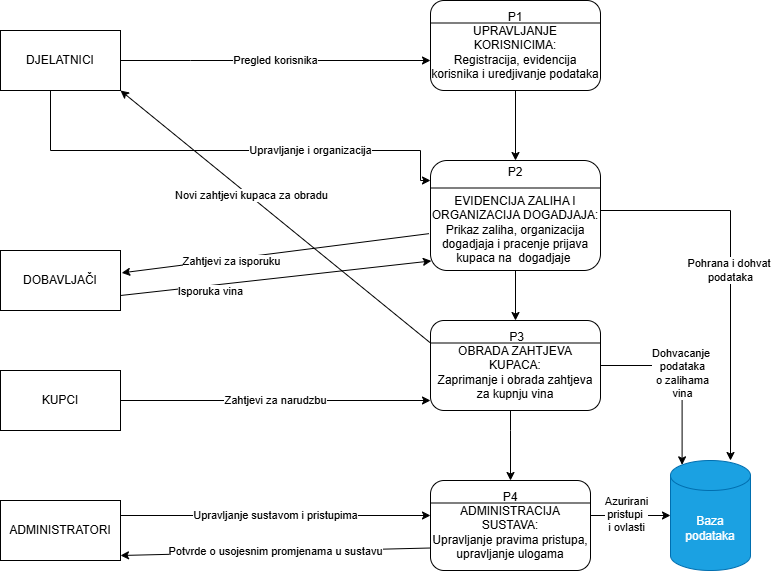

The diagram above was exported from draw.io. Its source (the exported page's mxGraphModel, read from the mxfile embedded in the PNG):
<mxGraphModel dx="1042" dy="527" grid="1" gridSize="10" guides="1" tooltips="1" connect="1" arrows="1" fold="1" page="1" pageScale="1" pageWidth="827" pageHeight="1169" math="0" shadow="0">
  <root>
    <mxCell id="0" />
    <mxCell id="1" parent="0" />
    <mxCell id="AYb-isKz4nac1UMFXbAt-7" value="Baza podataka" style="shape=cylinder3;whiteSpace=wrap;html=1;boundedLbl=1;backgroundOutline=1;size=15;fillColor=#1ba1e2;fontColor=#ffffff;strokeColor=#006EAF;" parent="1" vertex="1">
      <mxGeometry x="710" y="500" width="80" height="110" as="geometry" />
    </mxCell>
    <mxCell id="AYb-isKz4nac1UMFXbAt-10" value="P4&lt;div&gt;ADMINISTRACIJA SUSTAVA:&lt;/div&gt;&lt;div&gt;Upravljanje pravima pristupa, upravljanje ulogama&lt;/div&gt;" style="rounded=1;whiteSpace=wrap;html=1;" parent="1" vertex="1">
      <mxGeometry x="470" y="520" width="160" height="90" as="geometry" />
    </mxCell>
    <mxCell id="1DAzo3YN7i9run7a1Zh_-19" style="edgeStyle=orthogonalEdgeStyle;rounded=0;orthogonalLoop=1;jettySize=auto;html=1;entryX=0.5;entryY=0;entryDx=0;entryDy=0;" parent="1" source="AYb-isKz4nac1UMFXbAt-11" target="AYb-isKz4nac1UMFXbAt-10" edge="1">
      <mxGeometry relative="1" as="geometry">
        <Array as="points">
          <mxPoint x="550" y="470" />
          <mxPoint x="550" y="470" />
        </Array>
      </mxGeometry>
    </mxCell>
    <mxCell id="AYb-isKz4nac1UMFXbAt-11" value="&lt;div&gt;&amp;nbsp;P3&lt;/div&gt;&lt;div&gt;OBRADA ZAHTJEVA KUPACA:&lt;/div&gt;&lt;div&gt;Zaprimanje i obrada zahtjeva za kupnju vina&lt;/div&gt;" style="rounded=1;whiteSpace=wrap;html=1;" parent="1" vertex="1">
      <mxGeometry x="470" y="360" width="170" height="90" as="geometry" />
    </mxCell>
    <mxCell id="1DAzo3YN7i9run7a1Zh_-13" value="Pohrana i dohvat&amp;nbsp;&lt;div&gt;podataka&lt;/div&gt;" style="edgeStyle=orthogonalEdgeStyle;rounded=0;orthogonalLoop=1;jettySize=auto;html=1;" parent="1" source="AYb-isKz4nac1UMFXbAt-12" target="AYb-isKz4nac1UMFXbAt-7" edge="1">
      <mxGeometry relative="1" as="geometry">
        <Array as="points">
          <mxPoint x="770" y="250" />
        </Array>
      </mxGeometry>
    </mxCell>
    <mxCell id="1DAzo3YN7i9run7a1Zh_-18" style="edgeStyle=orthogonalEdgeStyle;rounded=0;orthogonalLoop=1;jettySize=auto;html=1;entryX=0.5;entryY=0;entryDx=0;entryDy=0;" parent="1" source="AYb-isKz4nac1UMFXbAt-12" target="AYb-isKz4nac1UMFXbAt-11" edge="1">
      <mxGeometry relative="1" as="geometry" />
    </mxCell>
    <mxCell id="AYb-isKz4nac1UMFXbAt-12" value="P2&lt;div&gt;&lt;br&gt;&lt;/div&gt;&lt;div&gt;EVIDENCIJA ZALIHA I ORGANIZACIJA DOGADJAJA:&lt;/div&gt;&lt;div&gt;Prikaz zaliha,&amp;nbsp;&lt;span style=&quot;background-color: transparent; color: light-dark(rgb(0, 0, 0), rgb(255, 255, 255));&quot;&gt;organizacija dogadjaja i&lt;/span&gt;&lt;span style=&quot;background-color: transparent; color: light-dark(rgb(0, 0, 0), rgb(255, 255, 255));&quot;&gt;&amp;nbsp;pracenje prijava kupaca na&amp;nbsp; dogadjaje&amp;nbsp;&lt;/span&gt;&lt;/div&gt;" style="rounded=1;whiteSpace=wrap;html=1;" parent="1" vertex="1">
      <mxGeometry x="470" y="200" width="170" height="110" as="geometry" />
    </mxCell>
    <mxCell id="AYb-isKz4nac1UMFXbAt-15" style="edgeStyle=orthogonalEdgeStyle;rounded=0;orthogonalLoop=1;jettySize=auto;html=1;exitX=0.5;exitY=1;exitDx=0;exitDy=0;" parent="1" source="AYb-isKz4nac1UMFXbAt-11" target="AYb-isKz4nac1UMFXbAt-11" edge="1">
      <mxGeometry relative="1" as="geometry" />
    </mxCell>
    <mxCell id="AYb-isKz4nac1UMFXbAt-16" value="DOBAVLJAČI" style="rounded=0;whiteSpace=wrap;html=1;" parent="1" vertex="1">
      <mxGeometry x="40" y="290" width="120" height="60" as="geometry" />
    </mxCell>
    <mxCell id="AYb-isKz4nac1UMFXbAt-17" value="ADMINISTRATORI" style="rounded=0;whiteSpace=wrap;html=1;" parent="1" vertex="1">
      <mxGeometry x="40" y="540" width="120" height="60" as="geometry" />
    </mxCell>
    <mxCell id="X2EJvij0L6XoEy5MmabA-5" value="Zahtjevi za narudzbu" style="edgeStyle=orthogonalEdgeStyle;rounded=0;orthogonalLoop=1;jettySize=auto;html=1;" parent="1" source="AYb-isKz4nac1UMFXbAt-18" edge="1">
      <mxGeometry relative="1" as="geometry">
        <mxPoint x="470" y="440" as="targetPoint" />
        <Array as="points">
          <mxPoint x="470" y="440" />
        </Array>
      </mxGeometry>
    </mxCell>
    <mxCell id="AYb-isKz4nac1UMFXbAt-18" value="KUPCI" style="rounded=0;whiteSpace=wrap;html=1;" parent="1" vertex="1">
      <mxGeometry x="40" y="410" width="120" height="60" as="geometry" />
    </mxCell>
    <mxCell id="sZ5t43tfDt6ROwvAIZj8-11" value="Upravljanje i organizacija" style="edgeStyle=orthogonalEdgeStyle;rounded=0;orthogonalLoop=1;jettySize=auto;html=1;" parent="1" source="AYb-isKz4nac1UMFXbAt-19" edge="1">
      <mxGeometry x="0.3617" relative="1" as="geometry">
        <Array as="points">
          <mxPoint x="90" y="190" />
          <mxPoint x="460" y="190" />
          <mxPoint x="460" y="220" />
        </Array>
        <mxPoint x="470" y="220" as="targetPoint" />
        <mxPoint as="offset" />
      </mxGeometry>
    </mxCell>
    <mxCell id="AYb-isKz4nac1UMFXbAt-19" value="DJELATNICI" style="rounded=0;whiteSpace=wrap;html=1;" parent="1" vertex="1">
      <mxGeometry x="40" y="70" width="120" height="60" as="geometry" />
    </mxCell>
    <mxCell id="1DAzo3YN7i9run7a1Zh_-17" value="" style="edgeStyle=orthogonalEdgeStyle;rounded=0;orthogonalLoop=1;jettySize=auto;html=1;" parent="1" source="AYb-isKz4nac1UMFXbAt-21" target="AYb-isKz4nac1UMFXbAt-12" edge="1">
      <mxGeometry relative="1" as="geometry" />
    </mxCell>
    <mxCell id="AYb-isKz4nac1UMFXbAt-21" value="P1&lt;div&gt;&lt;span style=&quot;background-color: transparent; color: light-dark(rgb(0, 0, 0), rgb(255, 255, 255));&quot;&gt;UPRAVLJANJE KORISNICIMA:&lt;/span&gt;&lt;/div&gt;&lt;div&gt;Registracija, evidencija korisnika i uredjivanje podataka&lt;/div&gt;" style="rounded=1;whiteSpace=wrap;html=1;" parent="1" vertex="1">
      <mxGeometry x="470" y="40" width="170" height="90" as="geometry" />
    </mxCell>
    <mxCell id="1DAzo3YN7i9run7a1Zh_-14" value="Dohvacanje&amp;nbsp;&lt;div&gt;podataka&lt;/div&gt;&lt;div&gt;o zalihama&lt;/div&gt;&lt;div&gt;vina&lt;/div&gt;" style="edgeStyle=orthogonalEdgeStyle;rounded=0;orthogonalLoop=1;jettySize=auto;html=1;entryX=0.145;entryY=0;entryDx=0;entryDy=4.35;entryPerimeter=0;" parent="1" source="AYb-isKz4nac1UMFXbAt-11" target="AYb-isKz4nac1UMFXbAt-7" edge="1">
      <mxGeometry relative="1" as="geometry" />
    </mxCell>
    <mxCell id="1DAzo3YN7i9run7a1Zh_-15" style="edgeStyle=orthogonalEdgeStyle;rounded=0;orthogonalLoop=1;jettySize=auto;html=1;entryX=0;entryY=0.5;entryDx=0;entryDy=0;entryPerimeter=0;" parent="1" source="AYb-isKz4nac1UMFXbAt-10" target="AYb-isKz4nac1UMFXbAt-7" edge="1">
      <mxGeometry relative="1" as="geometry">
        <Array as="points">
          <mxPoint x="650" y="555" />
          <mxPoint x="650" y="555" />
        </Array>
      </mxGeometry>
    </mxCell>
    <mxCell id="ykCZ91Tiy0JVU6pRaTfl-7" value="Azurirani&lt;div&gt;pristupi&amp;nbsp;&lt;/div&gt;&lt;div&gt;i ovlasti&lt;/div&gt;" style="edgeLabel;html=1;align=center;verticalAlign=middle;resizable=0;points=[];" parent="1DAzo3YN7i9run7a1Zh_-15" vertex="1" connectable="0">
      <mxGeometry x="-0.13" y="2" relative="1" as="geometry">
        <mxPoint as="offset" />
      </mxGeometry>
    </mxCell>
    <mxCell id="X2EJvij0L6XoEy5MmabA-3" value="Pregled korisnika" style="edgeStyle=orthogonalEdgeStyle;rounded=0;orthogonalLoop=1;jettySize=auto;html=1;" parent="1" source="AYb-isKz4nac1UMFXbAt-19" edge="1">
      <mxGeometry relative="1" as="geometry">
        <Array as="points">
          <mxPoint x="230" y="100" />
          <mxPoint x="230" y="100" />
        </Array>
        <mxPoint x="470" y="100" as="targetPoint" />
      </mxGeometry>
    </mxCell>
    <mxCell id="sZ5t43tfDt6ROwvAIZj8-7" value="Novi zahtjevi kupaca za obradu" style="endArrow=classic;html=1;rounded=0;exitX=0;exitY=0.25;exitDx=0;exitDy=0;entryX=1;entryY=1;entryDx=0;entryDy=0;" parent="1" source="AYb-isKz4nac1UMFXbAt-11" target="AYb-isKz4nac1UMFXbAt-19" edge="1">
      <mxGeometry x="0.1666" y="-1" width="50" height="50" relative="1" as="geometry">
        <mxPoint x="390" y="430" as="sourcePoint" />
        <mxPoint x="440" y="380" as="targetPoint" />
        <mxPoint x="1" as="offset" />
      </mxGeometry>
    </mxCell>
    <mxCell id="sZ5t43tfDt6ROwvAIZj8-9" value="Upravljanje sustavom i pristupima" style="endArrow=classic;html=1;rounded=0;exitX=1;exitY=0.25;exitDx=0;exitDy=0;" parent="1" source="AYb-isKz4nac1UMFXbAt-17" edge="1">
      <mxGeometry width="50" height="50" relative="1" as="geometry">
        <mxPoint x="390" y="430" as="sourcePoint" />
        <mxPoint x="470" y="555" as="targetPoint" />
      </mxGeometry>
    </mxCell>
    <mxCell id="sZ5t43tfDt6ROwvAIZj8-10" value="Potvrde o usojesnim promjenama u sustavu" style="endArrow=classic;html=1;rounded=0;exitX=0;exitY=0.75;exitDx=0;exitDy=0;" parent="1" source="AYb-isKz4nac1UMFXbAt-10" edge="1">
      <mxGeometry width="50" height="50" relative="1" as="geometry">
        <mxPoint x="390" y="430" as="sourcePoint" />
        <mxPoint x="160" y="595" as="targetPoint" />
      </mxGeometry>
    </mxCell>
    <mxCell id="ykCZ91Tiy0JVU6pRaTfl-1" value="" style="endArrow=none;html=1;rounded=0;exitX=0;exitY=0.25;exitDx=0;exitDy=0;entryX=1;entryY=0.25;entryDx=0;entryDy=0;" parent="1" source="AYb-isKz4nac1UMFXbAt-21" target="AYb-isKz4nac1UMFXbAt-21" edge="1">
      <mxGeometry width="50" height="50" relative="1" as="geometry">
        <mxPoint x="390" y="300" as="sourcePoint" />
        <mxPoint x="440" y="250" as="targetPoint" />
        <Array as="points" />
      </mxGeometry>
    </mxCell>
    <mxCell id="ykCZ91Tiy0JVU6pRaTfl-3" value="" style="endArrow=none;html=1;rounded=0;exitX=0;exitY=0.25;exitDx=0;exitDy=0;entryX=1;entryY=0.25;entryDx=0;entryDy=0;" parent="1" source="AYb-isKz4nac1UMFXbAt-12" target="AYb-isKz4nac1UMFXbAt-12" edge="1">
      <mxGeometry width="50" height="50" relative="1" as="geometry">
        <mxPoint x="390" y="300" as="sourcePoint" />
        <mxPoint x="440" y="250" as="targetPoint" />
      </mxGeometry>
    </mxCell>
    <mxCell id="ykCZ91Tiy0JVU6pRaTfl-5" value="" style="endArrow=none;html=1;rounded=0;exitX=0;exitY=0.25;exitDx=0;exitDy=0;entryX=1;entryY=0.25;entryDx=0;entryDy=0;" parent="1" source="AYb-isKz4nac1UMFXbAt-11" target="AYb-isKz4nac1UMFXbAt-11" edge="1">
      <mxGeometry width="50" height="50" relative="1" as="geometry">
        <mxPoint x="390" y="410" as="sourcePoint" />
        <mxPoint x="440" y="360" as="targetPoint" />
      </mxGeometry>
    </mxCell>
    <mxCell id="ykCZ91Tiy0JVU6pRaTfl-6" value="" style="endArrow=none;html=1;rounded=0;exitX=0;exitY=0.25;exitDx=0;exitDy=0;entryX=1;entryY=0.25;entryDx=0;entryDy=0;" parent="1" source="AYb-isKz4nac1UMFXbAt-10" target="AYb-isKz4nac1UMFXbAt-10" edge="1">
      <mxGeometry width="50" height="50" relative="1" as="geometry">
        <mxPoint x="390" y="410" as="sourcePoint" />
        <mxPoint x="440" y="360" as="targetPoint" />
      </mxGeometry>
    </mxCell>
    <mxCell id="ykCZ91Tiy0JVU6pRaTfl-8" value="" style="endArrow=classic;html=1;rounded=0;exitX=1;exitY=0.75;exitDx=0;exitDy=0;entryX=0.005;entryY=0.913;entryDx=0;entryDy=0;entryPerimeter=0;" parent="1" source="AYb-isKz4nac1UMFXbAt-16" target="AYb-isKz4nac1UMFXbAt-12" edge="1">
      <mxGeometry width="50" height="50" relative="1" as="geometry">
        <mxPoint x="390" y="380" as="sourcePoint" />
        <mxPoint x="440" y="330" as="targetPoint" />
      </mxGeometry>
    </mxCell>
    <mxCell id="ykCZ91Tiy0JVU6pRaTfl-12" value="Isporuka vina" style="edgeLabel;html=1;align=center;verticalAlign=middle;resizable=0;points=[];" parent="ykCZ91Tiy0JVU6pRaTfl-8" vertex="1" connectable="0">
      <mxGeometry x="-0.6211" y="1" relative="1" as="geometry">
        <mxPoint x="31" y="3" as="offset" />
      </mxGeometry>
    </mxCell>
    <mxCell id="ykCZ91Tiy0JVU6pRaTfl-9" value="" style="endArrow=classic;html=1;rounded=0;exitX=-0.009;exitY=0.665;exitDx=0;exitDy=0;entryX=1.01;entryY=0.373;entryDx=0;entryDy=0;entryPerimeter=0;exitPerimeter=0;" parent="1" source="AYb-isKz4nac1UMFXbAt-12" target="AYb-isKz4nac1UMFXbAt-16" edge="1">
      <mxGeometry width="50" height="50" relative="1" as="geometry">
        <mxPoint x="390" y="380" as="sourcePoint" />
        <mxPoint x="440" y="330" as="targetPoint" />
      </mxGeometry>
    </mxCell>
    <mxCell id="ykCZ91Tiy0JVU6pRaTfl-11" value="Zahtjevi za isporuku" style="edgeLabel;html=1;align=center;verticalAlign=middle;resizable=0;points=[];" parent="ykCZ91Tiy0JVU6pRaTfl-9" vertex="1" connectable="0">
      <mxGeometry x="0.4766" y="1" relative="1" as="geometry">
        <mxPoint x="29" y="-3" as="offset" />
      </mxGeometry>
    </mxCell>
  </root>
</mxGraphModel>